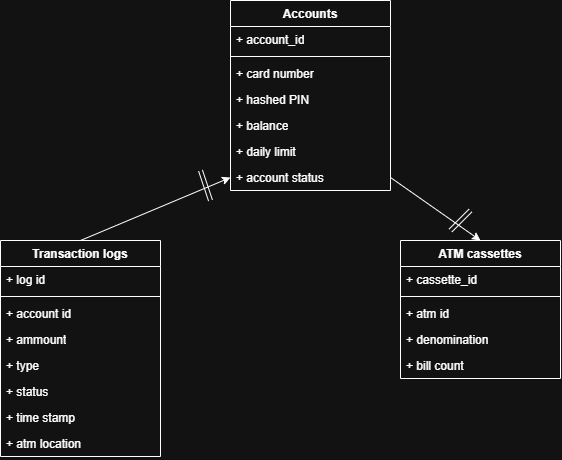

The diagram above was exported from draw.io. Its source (the exported page's mxGraphModel, read from the mxfile embedded in the PNG):
<mxGraphModel dx="1030" dy="626" grid="1" gridSize="10" guides="1" tooltips="1" connect="1" arrows="1" fold="1" page="1" pageScale="1" pageWidth="850" pageHeight="1100" math="0" shadow="0">
  <root>
    <mxCell id="0" />
    <mxCell id="1" parent="0" />
    <mxCell id="dkbtzIQ7yN9EHNw4xGET-1" parent="1" style="swimlane;fontStyle=1;align=center;verticalAlign=top;childLayout=stackLayout;horizontal=1;startSize=26;horizontalStack=0;resizeParent=1;resizeParentMax=0;resizeLast=0;collapsible=1;marginBottom=0;whiteSpace=wrap;html=1;" value="Accounts" vertex="1">
      <mxGeometry height="190" width="160" x="310" y="40" as="geometry" />
    </mxCell>
    <mxCell id="dkbtzIQ7yN9EHNw4xGET-2" parent="dkbtzIQ7yN9EHNw4xGET-1" style="text;strokeColor=none;fillColor=none;align=left;verticalAlign=top;spacingLeft=4;spacingRight=4;overflow=hidden;rotatable=0;points=[[0,0.5],[1,0.5]];portConstraint=eastwest;whiteSpace=wrap;html=1;" value="+ account_id" vertex="1">
      <mxGeometry height="26" width="160" y="26" as="geometry" />
    </mxCell>
    <mxCell id="dkbtzIQ7yN9EHNw4xGET-3" parent="dkbtzIQ7yN9EHNw4xGET-1" style="line;strokeWidth=1;fillColor=none;align=left;verticalAlign=middle;spacingTop=-1;spacingLeft=3;spacingRight=3;rotatable=0;labelPosition=right;points=[];portConstraint=eastwest;strokeColor=inherit;" value="" vertex="1">
      <mxGeometry height="8" width="160" y="52" as="geometry" />
    </mxCell>
    <mxCell id="dkbtzIQ7yN9EHNw4xGET-4" parent="dkbtzIQ7yN9EHNw4xGET-1" style="text;strokeColor=none;fillColor=none;align=left;verticalAlign=top;spacingLeft=4;spacingRight=4;overflow=hidden;rotatable=0;points=[[0,0.5],[1,0.5]];portConstraint=eastwest;whiteSpace=wrap;html=1;" value="+ card number" vertex="1">
      <mxGeometry height="26" width="160" y="60" as="geometry" />
    </mxCell>
    <mxCell id="dkbtzIQ7yN9EHNw4xGET-14" parent="dkbtzIQ7yN9EHNw4xGET-1" style="text;strokeColor=none;fillColor=none;align=left;verticalAlign=top;spacingLeft=4;spacingRight=4;overflow=hidden;rotatable=0;points=[[0,0.5],[1,0.5]];portConstraint=eastwest;whiteSpace=wrap;html=1;" value="+ hashed PIN" vertex="1">
      <mxGeometry height="26" width="160" y="86" as="geometry" />
    </mxCell>
    <mxCell id="dkbtzIQ7yN9EHNw4xGET-15" parent="dkbtzIQ7yN9EHNw4xGET-1" style="text;strokeColor=none;fillColor=none;align=left;verticalAlign=top;spacingLeft=4;spacingRight=4;overflow=hidden;rotatable=0;points=[[0,0.5],[1,0.5]];portConstraint=eastwest;whiteSpace=wrap;html=1;" value="+ balance" vertex="1">
      <mxGeometry height="26" width="160" y="112" as="geometry" />
    </mxCell>
    <mxCell id="dkbtzIQ7yN9EHNw4xGET-16" parent="dkbtzIQ7yN9EHNw4xGET-1" style="text;strokeColor=none;fillColor=none;align=left;verticalAlign=top;spacingLeft=4;spacingRight=4;overflow=hidden;rotatable=0;points=[[0,0.5],[1,0.5]];portConstraint=eastwest;whiteSpace=wrap;html=1;" value="+ daily limit" vertex="1">
      <mxGeometry height="26" width="160" y="138" as="geometry" />
    </mxCell>
    <mxCell id="dkbtzIQ7yN9EHNw4xGET-17" parent="dkbtzIQ7yN9EHNw4xGET-1" style="text;strokeColor=none;fillColor=none;align=left;verticalAlign=top;spacingLeft=4;spacingRight=4;overflow=hidden;rotatable=0;points=[[0,0.5],[1,0.5]];portConstraint=eastwest;whiteSpace=wrap;html=1;" value="+ account status" vertex="1">
      <mxGeometry height="26" width="160" y="164" as="geometry" />
    </mxCell>
    <mxCell id="dkbtzIQ7yN9EHNw4xGET-5" parent="1" style="swimlane;fontStyle=1;align=center;verticalAlign=top;childLayout=stackLayout;horizontal=1;startSize=26;horizontalStack=0;resizeParent=1;resizeParentMax=0;resizeLast=0;collapsible=1;marginBottom=0;whiteSpace=wrap;html=1;" value="ATM cassettes" vertex="1">
      <mxGeometry height="138" width="160" x="480" y="280" as="geometry" />
    </mxCell>
    <mxCell id="dkbtzIQ7yN9EHNw4xGET-6" parent="dkbtzIQ7yN9EHNw4xGET-5" style="text;strokeColor=none;fillColor=none;align=left;verticalAlign=top;spacingLeft=4;spacingRight=4;overflow=hidden;rotatable=0;points=[[0,0.5],[1,0.5]];portConstraint=eastwest;whiteSpace=wrap;html=1;" value="+ cassette_id" vertex="1">
      <mxGeometry height="26" width="160" y="26" as="geometry" />
    </mxCell>
    <mxCell id="dkbtzIQ7yN9EHNw4xGET-7" parent="dkbtzIQ7yN9EHNw4xGET-5" style="line;strokeWidth=1;fillColor=none;align=left;verticalAlign=middle;spacingTop=-1;spacingLeft=3;spacingRight=3;rotatable=0;labelPosition=right;points=[];portConstraint=eastwest;strokeColor=inherit;" value="" vertex="1">
      <mxGeometry height="8" width="160" y="52" as="geometry" />
    </mxCell>
    <mxCell id="dkbtzIQ7yN9EHNw4xGET-8" parent="dkbtzIQ7yN9EHNw4xGET-5" style="text;strokeColor=none;fillColor=none;align=left;verticalAlign=top;spacingLeft=4;spacingRight=4;overflow=hidden;rotatable=0;points=[[0,0.5],[1,0.5]];portConstraint=eastwest;whiteSpace=wrap;html=1;" value="+ atm id" vertex="1">
      <mxGeometry height="26" width="160" y="60" as="geometry" />
    </mxCell>
    <mxCell id="dkbtzIQ7yN9EHNw4xGET-18" parent="dkbtzIQ7yN9EHNw4xGET-5" style="text;strokeColor=none;fillColor=none;align=left;verticalAlign=top;spacingLeft=4;spacingRight=4;overflow=hidden;rotatable=0;points=[[0,0.5],[1,0.5]];portConstraint=eastwest;whiteSpace=wrap;html=1;" value="+ denomination" vertex="1">
      <mxGeometry height="26" width="160" y="86" as="geometry" />
    </mxCell>
    <mxCell id="dkbtzIQ7yN9EHNw4xGET-19" parent="dkbtzIQ7yN9EHNw4xGET-5" style="text;strokeColor=none;fillColor=none;align=left;verticalAlign=top;spacingLeft=4;spacingRight=4;overflow=hidden;rotatable=0;points=[[0,0.5],[1,0.5]];portConstraint=eastwest;whiteSpace=wrap;html=1;" value="+ bill count" vertex="1">
      <mxGeometry height="26" width="160" y="112" as="geometry" />
    </mxCell>
    <mxCell id="dkbtzIQ7yN9EHNw4xGET-9" parent="1" style="swimlane;fontStyle=1;align=center;verticalAlign=top;childLayout=stackLayout;horizontal=1;startSize=26;horizontalStack=0;resizeParent=1;resizeParentMax=0;resizeLast=0;collapsible=1;marginBottom=0;whiteSpace=wrap;html=1;" value="Transaction logs" vertex="1">
      <mxGeometry height="216" width="160" x="80" y="280" as="geometry" />
    </mxCell>
    <mxCell id="dkbtzIQ7yN9EHNw4xGET-10" parent="dkbtzIQ7yN9EHNw4xGET-9" style="text;strokeColor=none;fillColor=none;align=left;verticalAlign=top;spacingLeft=4;spacingRight=4;overflow=hidden;rotatable=0;points=[[0,0.5],[1,0.5]];portConstraint=eastwest;whiteSpace=wrap;html=1;" value="+ log id" vertex="1">
      <mxGeometry height="26" width="160" y="26" as="geometry" />
    </mxCell>
    <mxCell id="dkbtzIQ7yN9EHNw4xGET-11" parent="dkbtzIQ7yN9EHNw4xGET-9" style="line;strokeWidth=1;fillColor=none;align=left;verticalAlign=middle;spacingTop=-1;spacingLeft=3;spacingRight=3;rotatable=0;labelPosition=right;points=[];portConstraint=eastwest;strokeColor=inherit;" value="" vertex="1">
      <mxGeometry height="8" width="160" y="52" as="geometry" />
    </mxCell>
    <mxCell id="dkbtzIQ7yN9EHNw4xGET-12" parent="dkbtzIQ7yN9EHNw4xGET-9" style="text;strokeColor=none;fillColor=none;align=left;verticalAlign=top;spacingLeft=4;spacingRight=4;overflow=hidden;rotatable=0;points=[[0,0.5],[1,0.5]];portConstraint=eastwest;whiteSpace=wrap;html=1;" value="+ account id" vertex="1">
      <mxGeometry height="26" width="160" y="60" as="geometry" />
    </mxCell>
    <mxCell id="dkbtzIQ7yN9EHNw4xGET-20" parent="dkbtzIQ7yN9EHNw4xGET-9" style="text;strokeColor=none;fillColor=none;align=left;verticalAlign=top;spacingLeft=4;spacingRight=4;overflow=hidden;rotatable=0;points=[[0,0.5],[1,0.5]];portConstraint=eastwest;whiteSpace=wrap;html=1;" value="+ ammount" vertex="1">
      <mxGeometry height="26" width="160" y="86" as="geometry" />
    </mxCell>
    <mxCell id="dkbtzIQ7yN9EHNw4xGET-21" parent="dkbtzIQ7yN9EHNw4xGET-9" style="text;strokeColor=none;fillColor=none;align=left;verticalAlign=top;spacingLeft=4;spacingRight=4;overflow=hidden;rotatable=0;points=[[0,0.5],[1,0.5]];portConstraint=eastwest;whiteSpace=wrap;html=1;" value="+ type" vertex="1">
      <mxGeometry height="26" width="160" y="112" as="geometry" />
    </mxCell>
    <mxCell id="dkbtzIQ7yN9EHNw4xGET-22" parent="dkbtzIQ7yN9EHNw4xGET-9" style="text;strokeColor=none;fillColor=none;align=left;verticalAlign=top;spacingLeft=4;spacingRight=4;overflow=hidden;rotatable=0;points=[[0,0.5],[1,0.5]];portConstraint=eastwest;whiteSpace=wrap;html=1;" value="+ status" vertex="1">
      <mxGeometry height="26" width="160" y="138" as="geometry" />
    </mxCell>
    <mxCell id="dkbtzIQ7yN9EHNw4xGET-23" parent="dkbtzIQ7yN9EHNw4xGET-9" style="text;strokeColor=none;fillColor=none;align=left;verticalAlign=top;spacingLeft=4;spacingRight=4;overflow=hidden;rotatable=0;points=[[0,0.5],[1,0.5]];portConstraint=eastwest;whiteSpace=wrap;html=1;" value="+ time stamp" vertex="1">
      <mxGeometry height="26" width="160" y="164" as="geometry" />
    </mxCell>
    <mxCell id="dkbtzIQ7yN9EHNw4xGET-24" parent="dkbtzIQ7yN9EHNw4xGET-9" style="text;strokeColor=none;fillColor=none;align=left;verticalAlign=top;spacingLeft=4;spacingRight=4;overflow=hidden;rotatable=0;points=[[0,0.5],[1,0.5]];portConstraint=eastwest;whiteSpace=wrap;html=1;" value="+ atm location" vertex="1">
      <mxGeometry height="26" width="160" y="190" as="geometry" />
    </mxCell>
    <mxCell id="dkbtzIQ7yN9EHNw4xGET-25" edge="1" parent="1" source="dkbtzIQ7yN9EHNw4xGET-9" style="endArrow=classic;html=1;rounded=0;exitX=0.5;exitY=0;exitDx=0;exitDy=0;entryX=0;entryY=0.5;entryDx=0;entryDy=0;" target="dkbtzIQ7yN9EHNw4xGET-17" value="">
      <mxGeometry height="50" relative="1" width="50" as="geometry">
        <mxPoint x="400" y="340" as="sourcePoint" />
        <mxPoint x="450" y="290" as="targetPoint" />
      </mxGeometry>
    </mxCell>
    <mxCell id="dkbtzIQ7yN9EHNw4xGET-27" edge="1" parent="1" style="shape=link;html=1;rounded=0;" value="">
      <mxGeometry relative="1" width="100" as="geometry">
        <mxPoint x="280" y="210" as="sourcePoint" />
        <mxPoint x="290" y="240" as="targetPoint" />
      </mxGeometry>
    </mxCell>
    <mxCell id="dkbtzIQ7yN9EHNw4xGET-28" edge="1" parent="1" style="shape=link;html=1;rounded=0;" value="">
      <mxGeometry relative="1" width="100" as="geometry">
        <mxPoint x="550" y="250" as="sourcePoint" />
        <mxPoint x="530" y="270" as="targetPoint" />
      </mxGeometry>
    </mxCell>
    <mxCell id="dkbtzIQ7yN9EHNw4xGET-29" edge="1" parent="1" source="dkbtzIQ7yN9EHNw4xGET-17" style="endArrow=classic;html=1;rounded=0;entryX=0.5;entryY=0;entryDx=0;entryDy=0;exitX=1;exitY=0.5;exitDx=0;exitDy=0;" target="dkbtzIQ7yN9EHNw4xGET-5" value="">
      <mxGeometry height="50" relative="1" width="50" as="geometry">
        <mxPoint x="400" y="340" as="sourcePoint" />
        <mxPoint x="450" y="290" as="targetPoint" />
      </mxGeometry>
    </mxCell>
  </root>
</mxGraphModel>